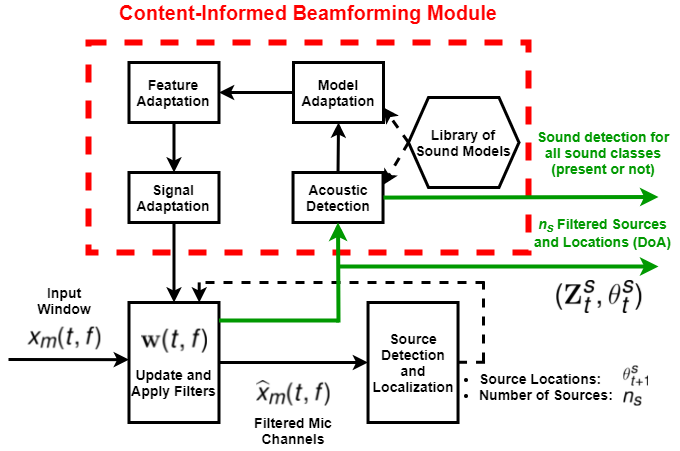

The diagram above was exported from draw.io. Its source (the exported page's mxGraphModel, read from the mxfile embedded in the PNG):
<mxGraphModel dx="1483" dy="744" grid="1" gridSize="10" guides="1" tooltips="1" connect="1" arrows="1" fold="1" page="1" pageScale="1" pageWidth="850" pageHeight="1100" math="0" shadow="0">
  <root>
    <mxCell id="0" />
    <mxCell id="1" parent="0" />
    <mxCell id="0JPxPbSbxx27nKjqrfQD-2" value="" style="rounded=0;whiteSpace=wrap;html=1;strokeWidth=6;fillColor=none;dashed=1;strokeColor=#FF0000;" vertex="1" parent="1">
      <mxGeometry x="220" y="220" width="440" height="210" as="geometry" />
    </mxCell>
    <mxCell id="0JPxPbSbxx27nKjqrfQD-1" value="&lt;b style=&quot;color: rgb(0 , 0 , 0) ; font-size: 14px&quot;&gt;&lt;ul&gt;&lt;li&gt;&lt;b style=&quot;font-size: 14px ; color: rgb(0 , 0 , 0)&quot;&gt;&lt;b&gt;Source Locations:&lt;br&gt;&lt;/b&gt;&lt;ul&gt;&lt;b&gt;&lt;/b&gt;&lt;/ul&gt;&lt;/b&gt;&lt;/li&gt;&lt;li&gt;&lt;b style=&quot;font-size: 14px ; color: rgb(0 , 0 , 0)&quot;&gt;Number of Sources:&amp;nbsp;&lt;/b&gt;&lt;/li&gt;&lt;/ul&gt;&lt;/b&gt;" style="text;html=1;strokeColor=none;fillColor=none;align=left;verticalAlign=middle;whiteSpace=wrap;rounded=0;dashed=1;fontColor=#FF0000;" vertex="1" parent="1">
      <mxGeometry x="568.5" y="543.53" width="236" height="40" as="geometry" />
    </mxCell>
    <mxCell id="0JPxPbSbxx27nKjqrfQD-3" value="" style="rounded=0;whiteSpace=wrap;html=1;strokeWidth=3;fillColor=none;" vertex="1" parent="1">
      <mxGeometry x="425" y="240" width="90" height="60" as="geometry" />
    </mxCell>
    <mxCell id="0JPxPbSbxx27nKjqrfQD-4" value="&lt;span style=&quot;font-size: 14px&quot;&gt;&lt;b&gt;Model Adaptation&lt;/b&gt;&lt;/span&gt;" style="text;html=1;strokeColor=none;fillColor=none;align=center;verticalAlign=middle;whiteSpace=wrap;rounded=0;" vertex="1" parent="1">
      <mxGeometry x="450" y="260" width="40" height="20" as="geometry" />
    </mxCell>
    <mxCell id="0JPxPbSbxx27nKjqrfQD-5" value="" style="rounded=0;whiteSpace=wrap;html=1;strokeWidth=3;fillColor=none;" vertex="1" parent="1">
      <mxGeometry x="260.49" y="240" width="90" height="60" as="geometry" />
    </mxCell>
    <mxCell id="0JPxPbSbxx27nKjqrfQD-7" value="&lt;span style=&quot;font-size: 14px&quot;&gt;&lt;b&gt;Feature Adaptation&lt;/b&gt;&lt;/span&gt;" style="text;html=1;strokeColor=none;fillColor=none;align=center;verticalAlign=middle;whiteSpace=wrap;rounded=0;" vertex="1" parent="1">
      <mxGeometry x="285.49" y="260" width="40" height="20" as="geometry" />
    </mxCell>
    <mxCell id="0JPxPbSbxx27nKjqrfQD-9" value="" style="rounded=0;whiteSpace=wrap;html=1;strokeWidth=3;fillColor=none;" vertex="1" parent="1">
      <mxGeometry x="260.49" y="350" width="90" height="50" as="geometry" />
    </mxCell>
    <mxCell id="0JPxPbSbxx27nKjqrfQD-10" value="&lt;span style=&quot;font-size: 14px&quot;&gt;&lt;b&gt;Signal Adaptation&lt;/b&gt;&lt;/span&gt;" style="text;html=1;strokeColor=none;fillColor=none;align=center;verticalAlign=middle;whiteSpace=wrap;rounded=0;" vertex="1" parent="1">
      <mxGeometry x="285.48" y="365" width="40" height="20" as="geometry" />
    </mxCell>
    <mxCell id="0JPxPbSbxx27nKjqrfQD-12" value="&lt;font size=&quot;1&quot;&gt;&lt;b style=&quot;font-size: 14px&quot;&gt;Acoustic Detection&lt;/b&gt;&lt;/font&gt;" style="rounded=0;whiteSpace=wrap;html=1;strokeWidth=3;fillColor=none;" vertex="1" parent="1">
      <mxGeometry x="424.53" y="350" width="90" height="50" as="geometry" />
    </mxCell>
    <mxCell id="0JPxPbSbxx27nKjqrfQD-13" value="&lt;span style=&quot;font-size: 14px&quot;&gt;&lt;b&gt;Source Detection and Localization&lt;/b&gt;&lt;/span&gt;" style="rounded=0;whiteSpace=wrap;html=1;strokeWidth=3;fillColor=none;" vertex="1" parent="1">
      <mxGeometry x="499.53" y="480" width="90" height="120" as="geometry" />
    </mxCell>
    <mxCell id="0JPxPbSbxx27nKjqrfQD-14" value="" style="rounded=0;whiteSpace=wrap;html=1;strokeWidth=3;fillColor=none;" vertex="1" parent="1">
      <mxGeometry x="260.49" y="480" width="90" height="120" as="geometry" />
    </mxCell>
    <mxCell id="0JPxPbSbxx27nKjqrfQD-15" value="&lt;b&gt;&lt;font style=&quot;font-size: 14px&quot;&gt;Library of Sound Models&lt;/font&gt;&lt;/b&gt;" style="shape=hexagon;perimeter=hexagonPerimeter2;whiteSpace=wrap;html=1;fixedSize=1;strokeWidth=3;fillColor=none;" vertex="1" parent="1">
      <mxGeometry x="540" y="275" width="110.47" height="90" as="geometry" />
    </mxCell>
    <mxCell id="0JPxPbSbxx27nKjqrfQD-16" value="" style="endArrow=classic;html=1;strokeWidth=3;exitX=1;exitY=0.5;exitDx=0;exitDy=0;entryX=0;entryY=0.5;entryDx=0;entryDy=0;" edge="1" parent="1" source="0JPxPbSbxx27nKjqrfQD-14" target="0JPxPbSbxx27nKjqrfQD-13">
      <mxGeometry width="50" height="50" relative="1" as="geometry">
        <mxPoint x="350" y="650" as="sourcePoint" />
        <mxPoint x="400" y="600" as="targetPoint" />
      </mxGeometry>
    </mxCell>
    <mxCell id="0JPxPbSbxx27nKjqrfQD-17" value="" style="endArrow=classic;html=1;strokeWidth=4;exitX=1;exitY=0.5;exitDx=0;exitDy=0;strokeColor=#009900;" edge="1" parent="1">
      <mxGeometry width="50" height="50" relative="1" as="geometry">
        <mxPoint x="515.0000000000002" y="375.08000000000004" as="sourcePoint" />
        <mxPoint x="790" y="374.5" as="targetPoint" />
      </mxGeometry>
    </mxCell>
    <mxCell id="0JPxPbSbxx27nKjqrfQD-18" value="&lt;span style=&quot;font-size: 14px&quot;&gt;&lt;font color=&quot;#009900&quot;&gt;Sound detection for all sound classes (present or not)&lt;/font&gt;&lt;/span&gt;" style="text;html=1;strokeColor=none;fillColor=none;align=center;verticalAlign=middle;whiteSpace=wrap;rounded=0;fontStyle=1" vertex="1" parent="1">
      <mxGeometry x="660" y="320" width="150" height="20" as="geometry" />
    </mxCell>
    <mxCell id="0JPxPbSbxx27nKjqrfQD-19" value="" style="endArrow=none;html=1;strokeWidth=3;dashed=1;" edge="1" parent="1">
      <mxGeometry width="50" height="50" relative="1" as="geometry">
        <mxPoint x="615" y="539" as="sourcePoint" />
        <mxPoint x="615" y="459" as="targetPoint" />
      </mxGeometry>
    </mxCell>
    <mxCell id="0JPxPbSbxx27nKjqrfQD-20" value="" style="endArrow=classic;html=1;strokeColor=#000000;strokeWidth=3;exitX=0.5;exitY=1;exitDx=0;exitDy=0;entryX=0.5;entryY=0;entryDx=0;entryDy=0;" edge="1" parent="1" source="0JPxPbSbxx27nKjqrfQD-9" target="0JPxPbSbxx27nKjqrfQD-14">
      <mxGeometry width="50" height="50" relative="1" as="geometry">
        <mxPoint x="270" y="480" as="sourcePoint" />
        <mxPoint x="320" y="430" as="targetPoint" />
      </mxGeometry>
    </mxCell>
    <mxCell id="0JPxPbSbxx27nKjqrfQD-21" value="" style="endArrow=classic;html=1;strokeColor=#000000;strokeWidth=3;exitX=0.5;exitY=0;exitDx=0;exitDy=0;entryX=0.5;entryY=1;entryDx=0;entryDy=0;" edge="1" parent="1" source="0JPxPbSbxx27nKjqrfQD-12" target="0JPxPbSbxx27nKjqrfQD-3">
      <mxGeometry width="50" height="50" relative="1" as="geometry">
        <mxPoint x="315.49" y="410" as="sourcePoint" />
        <mxPoint x="315.49" y="490" as="targetPoint" />
      </mxGeometry>
    </mxCell>
    <mxCell id="0JPxPbSbxx27nKjqrfQD-22" value="" style="endArrow=classic;html=1;strokeColor=#000000;strokeWidth=3;exitX=0;exitY=0.5;exitDx=0;exitDy=0;entryX=1;entryY=0.5;entryDx=0;entryDy=0;" edge="1" parent="1" source="0JPxPbSbxx27nKjqrfQD-3" target="0JPxPbSbxx27nKjqrfQD-5">
      <mxGeometry width="50" height="50" relative="1" as="geometry">
        <mxPoint x="479.53" y="370" as="sourcePoint" />
        <mxPoint x="480" y="310.0000000000001" as="targetPoint" />
      </mxGeometry>
    </mxCell>
    <mxCell id="0JPxPbSbxx27nKjqrfQD-23" value="" style="endArrow=classic;html=1;strokeColor=#000000;strokeWidth=3;exitX=0.5;exitY=1;exitDx=0;exitDy=0;entryX=0.5;entryY=0;entryDx=0;entryDy=0;" edge="1" parent="1" source="0JPxPbSbxx27nKjqrfQD-5" target="0JPxPbSbxx27nKjqrfQD-9">
      <mxGeometry width="50" height="50" relative="1" as="geometry">
        <mxPoint x="489.53" y="300" as="sourcePoint" />
        <mxPoint x="490" y="240.0000000000001" as="targetPoint" />
      </mxGeometry>
    </mxCell>
    <mxCell id="0JPxPbSbxx27nKjqrfQD-24" value="&lt;b&gt;&lt;font style=&quot;font-size: 20px&quot;&gt;Content-Informed Beamforming Module&lt;/font&gt;&lt;/b&gt;" style="text;html=1;strokeColor=none;fillColor=none;align=center;verticalAlign=middle;whiteSpace=wrap;rounded=0;dashed=1;fontColor=#FF0000;" vertex="1" parent="1">
      <mxGeometry x="250" y="180" width="380" height="20" as="geometry" />
    </mxCell>
    <mxCell id="0JPxPbSbxx27nKjqrfQD-25" value="" style="endArrow=classic;html=1;strokeWidth=3;entryX=0;entryY=0.5;entryDx=0;entryDy=0;" edge="1" parent="1">
      <mxGeometry width="50" height="50" relative="1" as="geometry">
        <mxPoint x="140" y="537" as="sourcePoint" />
        <mxPoint x="260.49" y="537.17" as="targetPoint" />
      </mxGeometry>
    </mxCell>
    <mxCell id="0JPxPbSbxx27nKjqrfQD-26" value="&lt;b style=&quot;color: rgb(0 , 0 , 0) ; font-size: 14px&quot;&gt;Update and Apply Filters&lt;/b&gt;" style="text;html=1;strokeColor=none;fillColor=none;align=center;verticalAlign=middle;whiteSpace=wrap;rounded=0;dashed=1;fontColor=#FF0000;" vertex="1" parent="1">
      <mxGeometry x="258.21999999999997" y="550" width="94.52" height="20" as="geometry" />
    </mxCell>
    <mxCell id="0JPxPbSbxx27nKjqrfQD-27" value="" style="endArrow=classic;html=1;strokeWidth=3;entryX=1;entryY=0.75;entryDx=0;entryDy=0;dashed=1;exitX=0;exitY=0.5;exitDx=0;exitDy=0;" edge="1" parent="1" source="0JPxPbSbxx27nKjqrfQD-15" target="0JPxPbSbxx27nKjqrfQD-3">
      <mxGeometry width="50" height="50" relative="1" as="geometry">
        <mxPoint x="110" y="549" as="sourcePoint" />
        <mxPoint x="270.49" y="549.1700000000001" as="targetPoint" />
      </mxGeometry>
    </mxCell>
    <mxCell id="0JPxPbSbxx27nKjqrfQD-28" value="" style="endArrow=classic;html=1;strokeWidth=3;entryX=1;entryY=0.25;entryDx=0;entryDy=0;dashed=1;exitX=0;exitY=0.5;exitDx=0;exitDy=0;" edge="1" parent="1" source="0JPxPbSbxx27nKjqrfQD-15" target="0JPxPbSbxx27nKjqrfQD-12">
      <mxGeometry width="50" height="50" relative="1" as="geometry">
        <mxPoint x="550" y="255" as="sourcePoint" />
        <mxPoint x="525" y="170" as="targetPoint" />
      </mxGeometry>
    </mxCell>
    <mxCell id="0JPxPbSbxx27nKjqrfQD-29" value="&lt;font color=&quot;#000000&quot; size=&quot;1&quot;&gt;&lt;b style=&quot;font-size: 14px&quot;&gt;Input Window&lt;/b&gt;&lt;/font&gt;" style="text;html=1;strokeColor=none;fillColor=none;align=center;verticalAlign=middle;whiteSpace=wrap;rounded=0;dashed=1;fontColor=#FF0000;" vertex="1" parent="1">
      <mxGeometry x="159.09" y="458" width="73.69" height="40" as="geometry" />
    </mxCell>
    <mxCell id="0JPxPbSbxx27nKjqrfQD-30" value="&lt;font color=&quot;#000000&quot; size=&quot;1&quot;&gt;&lt;b style=&quot;font-size: 14px&quot;&gt;Filtered Mic Channels&lt;/b&gt;&lt;/font&gt;" style="text;html=1;strokeColor=none;fillColor=none;align=center;verticalAlign=middle;whiteSpace=wrap;rounded=0;dashed=1;fontColor=#FF0000;" vertex="1" parent="1">
      <mxGeometry x="384" y="588" width="82" height="40" as="geometry" />
    </mxCell>
    <mxCell id="0JPxPbSbxx27nKjqrfQD-31" value="" style="endArrow=none;html=1;strokeWidth=3;dashed=1;" edge="1" parent="1">
      <mxGeometry width="50" height="50" relative="1" as="geometry">
        <mxPoint x="616" y="460" as="sourcePoint" />
        <mxPoint x="330" y="460" as="targetPoint" />
      </mxGeometry>
    </mxCell>
    <mxCell id="0JPxPbSbxx27nKjqrfQD-32" value="" style="endArrow=classic;html=1;entryX=0.5;entryY=1;entryDx=0;entryDy=0;strokeWidth=4;strokeColor=#009900;" edge="1" parent="1" target="0JPxPbSbxx27nKjqrfQD-12">
      <mxGeometry width="50" height="50" relative="1" as="geometry">
        <mxPoint x="470" y="500" as="sourcePoint" />
        <mxPoint x="440" y="420" as="targetPoint" />
      </mxGeometry>
    </mxCell>
    <mxCell id="0JPxPbSbxx27nKjqrfQD-33" value="" style="endArrow=classic;html=1;strokeWidth=3;dashed=1;" edge="1" parent="1">
      <mxGeometry width="50" height="50" relative="1" as="geometry">
        <mxPoint x="330.7" y="459.9" as="sourcePoint" />
        <mxPoint x="330.7" y="480" as="targetPoint" />
      </mxGeometry>
    </mxCell>
    <mxCell id="0JPxPbSbxx27nKjqrfQD-34" value="" style="endArrow=classic;html=1;strokeWidth=4;strokeColor=#009900;" edge="1" parent="1">
      <mxGeometry width="50" height="50" relative="1" as="geometry">
        <mxPoint x="470" y="444" as="sourcePoint" />
        <mxPoint x="790" y="444" as="targetPoint" />
      </mxGeometry>
    </mxCell>
    <mxCell id="0JPxPbSbxx27nKjqrfQD-35" value="&lt;span style=&quot;font-size: 14px ; color: rgb(0 , 153 , 0)&quot;&gt;&lt;i&gt;n&lt;sub&gt;s&lt;/sub&gt;&amp;nbsp;&lt;/i&gt;Filtered Sources and Locations (DoA)&lt;/span&gt;&lt;span style=&quot;font-size: 14px&quot;&gt;&lt;font color=&quot;#009900&quot;&gt;&lt;br&gt;&lt;/font&gt;&lt;/span&gt;" style="text;html=1;strokeColor=none;fillColor=none;align=center;verticalAlign=middle;whiteSpace=wrap;rounded=0;fontStyle=1" vertex="1" parent="1">
      <mxGeometry x="663.5" y="400" width="141" height="20" as="geometry" />
    </mxCell>
    <mxCell id="0JPxPbSbxx27nKjqrfQD-36" value="" style="endArrow=none;html=1;strokeColor=#009900;strokeWidth=4;" edge="1" parent="1">
      <mxGeometry width="50" height="50" relative="1" as="geometry">
        <mxPoint x="350.49" y="498" as="sourcePoint" />
        <mxPoint x="470" y="498" as="targetPoint" />
      </mxGeometry>
    </mxCell>
    <mxCell id="0JPxPbSbxx27nKjqrfQD-37" value="" style="shape=image;verticalLabelPosition=bottom;labelBackgroundColor=#ffffff;verticalAlign=top;aspect=fixed;imageAspect=0;image=data:image/png,(base64 omitted: 4404 chars);" vertex="1" parent="1">
      <mxGeometry x="159.55" y="504.64" width="72.78" height="22.72" as="geometry" />
    </mxCell>
    <mxCell id="0JPxPbSbxx27nKjqrfQD-38" value="" style="shape=image;verticalLabelPosition=bottom;labelBackgroundColor=#ffffff;verticalAlign=top;aspect=fixed;imageAspect=0;image=data:image/png,(base64 omitted: 4720 chars);" vertex="1" parent="1">
      <mxGeometry x="388" y="558" width="73.53" height="25.53" as="geometry" />
    </mxCell>
    <mxCell id="0JPxPbSbxx27nKjqrfQD-39" value="" style="shape=image;verticalLabelPosition=bottom;labelBackgroundColor=#ffffff;verticalAlign=top;aspect=fixed;imageAspect=0;image=data:image/png,(base64 omitted: 3700 chars);" vertex="1" parent="1">
      <mxGeometry x="272.98" y="506.64" width="66" height="23.96" as="geometry" />
    </mxCell>
    <mxCell id="0JPxPbSbxx27nKjqrfQD-40" value="" style="shape=image;verticalLabelPosition=bottom;labelBackgroundColor=#ffffff;verticalAlign=top;aspect=fixed;imageAspect=0;image=data:image/png,(base64 omitted: 5148 chars);" vertex="1" parent="1">
      <mxGeometry x="688.3100000000001" y="458" width="85.05" height="33" as="geometry" />
    </mxCell>
    <mxCell id="0JPxPbSbxx27nKjqrfQD-41" value="" style="endArrow=none;html=1;strokeColor=#000000;strokeWidth=3;dashed=1;" edge="1" parent="1">
      <mxGeometry width="50" height="50" relative="1" as="geometry">
        <mxPoint x="589.53" y="539.76" as="sourcePoint" />
        <mxPoint x="619.53" y="539.76" as="targetPoint" />
      </mxGeometry>
    </mxCell>
    <mxCell id="0JPxPbSbxx27nKjqrfQD-42" value="" style="shape=image;verticalLabelPosition=bottom;labelBackgroundColor=#ffffff;verticalAlign=top;aspect=fixed;imageAspect=0;image=data:image/png,(base64 omitted: 2540 chars);" vertex="1" parent="1">
      <mxGeometry x="755.39" y="543.53" width="24.61" height="20" as="geometry" />
    </mxCell>
    <mxCell id="0JPxPbSbxx27nKjqrfQD-43" value="" style="shape=image;verticalLabelPosition=bottom;labelBackgroundColor=#ffffff;verticalAlign=top;aspect=fixed;imageAspect=0;image=data:image/png,(base64 omitted: 1516 chars);" vertex="1" parent="1">
      <mxGeometry x="755.39" y="569.53" width="17.97" height="14" as="geometry" />
    </mxCell>
  </root>
</mxGraphModel>